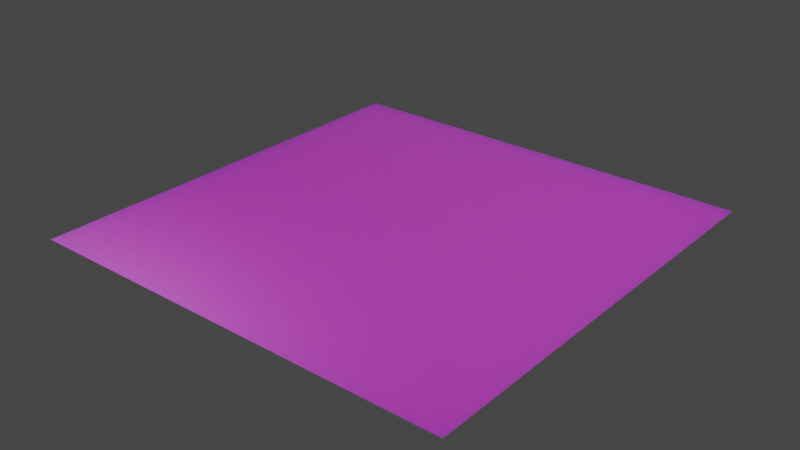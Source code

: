 # Source: Woodfloor.blend  (saved by Blender 3.5.10; exported with 4.5.12 LTS)
import bpy
from mathutils import Matrix  # noqa: F401  (used for matrix-valued properties, if any)

bpy.ops.wm.read_factory_settings(use_empty=True)
scene = bpy.context.scene
scene.name = 'Scene'

# ---- collections
col_collection = bpy.data.collections.new('Collection'); scene.collection.children.link(col_collection)

# ---- images (referenced by path relative to the original .blend; pixels are not part of the script)
import os
ASSET_DIR = os.environ.get("B2B_ASSET_DIR", "")  # directory of the original .blend (textures are referenced by path, not embedded)
HERE = os.path.dirname(os.path.abspath(__file__))  # packed textures are extracted next to this script under _unpacked/

def load_image(name, relpath, width, height, colorspace="sRGB"):
    """Load a texture the original file referenced (path relative to the .blend, or extracted next to this script)."""
    p = next((c for c in (os.path.join(HERE, relpath), os.path.join(ASSET_DIR, relpath)) if relpath and os.path.exists(c)), "")
    if p:
        img = bpy.data.images.load(p, check_existing=True)
        img.name = name
    else:  # same state as the original file: an image datablock whose file is absent (Cycles renders it pink)
        img = bpy.data.images.new(name, width, height)
        img.source = "FILE"
        img.filepath = "//" + (relpath or name)
    img.colorspace_settings.name = colorspace
    return img
img_floor_jpg = load_image('Floor.jpg', 'Floor.jpg', 1024, 1024, 'sRGB')
img_floorhe_jpg = load_image('FloorHe.jpg', 'FloorHe.jpg', 1024, 1024, 'sRGB')

# ---- materials (node trees are filled in below, after node groups)
mat_material_001 = bpy.data.materials.new('Material.001')
mat_material_001.use_transparent_shadow = False

# ---- material node trees
mat_material_001.use_nodes = True; mat_material_001.node_tree.nodes.clear()
_N = mat_material_001.node_tree.nodes; _L = mat_material_001.node_tree.links
n0 = _N.new('ShaderNodeTexImage'); n0.name = 'Image Texture'; n0.location = (-293, 127)
n0.image = img_floor_jpg
n1 = _N.new('ShaderNodeBsdfPrincipled'); n1.name = 'Principled BSDF'; n1.location = (80, 320)
n1.distribution = 'GGX'
n1.subsurface_method = 'RANDOM_WALK_SKIN'
n1.inputs[1].default_value = 0.1511
n1.inputs[2].default_value = 0.3731
n1.inputs[3].default_value = 0.0
n1.inputs[8].default_value = 1.0
n1.inputs[10].default_value = 0.2568
n1.inputs[11].default_value = 1.349
n1.inputs[13].default_value = 0.02115
n1.inputs[18].default_value = 0.01
n1.inputs[20].default_value = 0.0
n1.inputs[27].default_value = (0.0, 0.0, 0.0, 1.0)
n1.inputs[28].default_value = 0.2
n2 = _N.new('ShaderNodeOutputMaterial'); n2.name = 'Material Output'; n2.location = (481, 349)
n3 = _N.new('ShaderNodeTexImage'); n3.name = 'Image Texture.001'; n3.location = (-288, -199)
n3.image = img_floorhe_jpg
n4 = _N.new('ShaderNodeMix'); n4.name = 'Mix'; n4.location = (-90, 200)
n4.data_type = 'RGBA'
n4.inputs[0].default_value = 0.2568
n4.inputs[7].default_value = (0.04152, 0.007957, 0.001413, 1.0)
_L.new(n1.outputs[0], n2.inputs[0])
_L.new(n3.outputs[0], n1.inputs[5])
_L.new(n0.outputs[0], n4.inputs[6])
_L.new(n4.outputs[2], n1.inputs[0])
n2.is_active_output = True

# ---- world
world_world = bpy.data.worlds.new('World'); scene.world = world_world
world_world.use_nodes = True; world_world.node_tree.nodes.clear()
_N = world_world.node_tree.nodes; _L = world_world.node_tree.links
n0 = _N.new('ShaderNodeOutputWorld'); n0.name = 'World Output'; n0.location = (300, 300)
n1 = _N.new('ShaderNodeBackground'); n1.name = 'Background'; n1.location = (10, 300)
n1.inputs[0].default_value = (0.05088, 0.05088, 0.05088, 1.0)
_L.new(n1.outputs[0], n0.inputs[0])
n0.is_active_output = True
world_world.color = (0.05088, 0.05088, 0.05088)
world_world.use_sun_shadow = False
world_world.sun_shadow_jitter_overblur = 0.0

# ---- lights
light_light = bpy.data.lights.new('Light', 'POINT')
light_light.transmission_factor = 0.0
light_light.energy = 1000.0
light_light.shadow_soft_size = 0.1
light_light.shadow_maximum_resolution = 0.006
light_light.use_absolute_resolution = True

# ---- meshes
me_plane = bpy.data.meshes.new('Plane')
me_plane.from_pydata([(-1.0, -1.0, 0.0), (1.0, -1.0, 0.0), (-1.0, 1.0, 0.0), (1.0, 1.0, 0.0)], [], [(0, 1, 3, 2)])
_uv = me_plane.uv_layers.new(name='UVMap')
_uv.uv.foreach_set('vector', [0.0, 0.0, 1.0, 0.0, 1.0, 1.0, 0.0, 1.0])
me_plane.materials.append(mat_material_001)
me_plane.update()

# ---- objects
ob_light = bpy.data.objects.new('Light', light_light)
ob_plane = bpy.data.objects.new('Plane', me_plane)

# ---- transforms, parenting, visibility, modifiers, constraints
ob_light.location = (4.076, 1.005, 5.904)
ob_light.rotation_euler = (0.6503, 0.05522, 1.866)
ob_light.lock_rotations_4d = False
ob_light.empty_display_type = 'ARROWS'
ob_light.color = (0.0, 0.0, 0.0, 0.0)
ob_light.lineart.crease_threshold = 0.0
ob_plane.location = (0.0, 0.0, 0.0)

# ---- collection membership
col_collection.objects.link(ob_light)
col_collection.objects.link(ob_plane)

# ---- scene / render settings (as saved in the file)
scene.frame_start = 1; scene.frame_end = 250; scene.frame_set(1)
scene.render.engine = 'BLENDER_EEVEE_NEXT'
scene.cycles.sampling_pattern = 'TABULATED_SOBOL'
scene.view_settings.view_transform = 'Filmic'
bpy.context.view_layer.update()

# ---- added for rendering (the .blend has no active camera): camera
cam_auto = bpy.data.cameras.new('AutoCamera')
cam_auto.lens = 50.0
cam_auto.sensor_width = 36.0
cam_auto.clip_end = 1000.0
ob_auto_camera = bpy.data.objects.new('AutoCamera', cam_auto)
scene.collection.objects.link(ob_auto_camera)
ob_auto_camera.location = (2.61693, -3.14032, 2.09354)
ob_auto_camera.rotation_euler = (1.09748, -7.21219e-08, 0.694738)
scene.camera = ob_auto_camera
bpy.context.view_layer.update()

